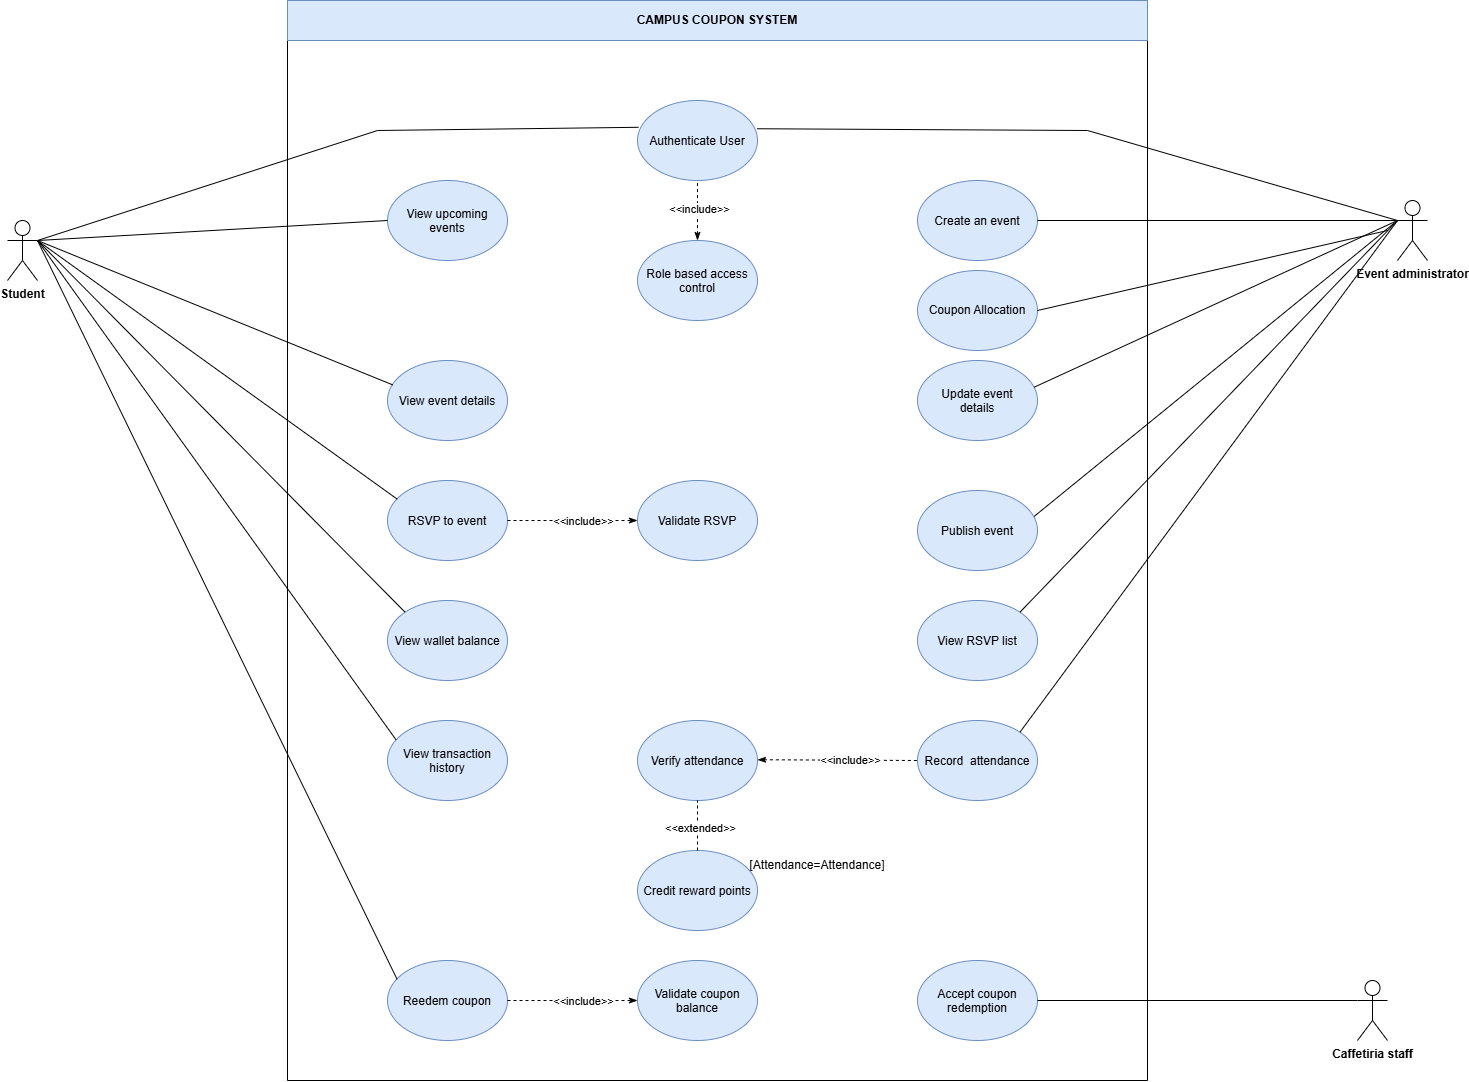

The diagram above was exported from draw.io. Its source (the exported page's mxGraphModel, read from the mxfile embedded in the PNG):
<mxGraphModel dx="2241" dy="743" grid="1" gridSize="10" guides="1" tooltips="1" connect="1" arrows="1" fold="1" page="1" pageScale="1" pageWidth="827" pageHeight="1169" math="0" shadow="0">
  <root>
    <mxCell id="0" />
    <mxCell id="1" parent="0" />
    <mxCell id="khD9IUlJWGvGCsCOiAif-11" parent="1" style="swimlane;startSize=0;" value="" vertex="1">
      <mxGeometry height="1080" width="860" x="-30" y="80" as="geometry" />
    </mxCell>
    <mxCell id="khD9IUlJWGvGCsCOiAif-12" parent="khD9IUlJWGvGCsCOiAif-11" style="text;html=1;whiteSpace=wrap;strokeColor=#6c8ebf;fillColor=#dae8fc;align=center;verticalAlign=middle;rounded=0;" value="&lt;b&gt;CAMPUS COUPON SYSTEM&lt;/b&gt;" vertex="1">
      <mxGeometry height="40" width="860" as="geometry" />
    </mxCell>
    <mxCell id="khD9IUlJWGvGCsCOiAif-13" parent="khD9IUlJWGvGCsCOiAif-11" style="ellipse;whiteSpace=wrap;html=1;shapeInside=1;fillColor=#dae8fc;strokeColor=#6c8ebf;" value="Authenticate User" vertex="1">
      <mxGeometry height="80" width="120" x="350" y="100" as="geometry" />
    </mxCell>
    <mxCell id="khD9IUlJWGvGCsCOiAif-14" parent="khD9IUlJWGvGCsCOiAif-11" style="ellipse;whiteSpace=wrap;html=1;shapeInside=1;fillColor=#dae8fc;strokeColor=#6c8ebf;" value="Role based access control" vertex="1">
      <mxGeometry height="80" width="120" x="350" y="240" as="geometry" />
    </mxCell>
    <mxCell id="khD9IUlJWGvGCsCOiAif-15" parent="khD9IUlJWGvGCsCOiAif-11" style="ellipse;whiteSpace=wrap;html=1;shapeInside=1;fillColor=#dae8fc;strokeColor=#6c8ebf;" value="View upcoming events" vertex="1">
      <mxGeometry height="80" width="120" x="100" y="180" as="geometry" />
    </mxCell>
    <mxCell id="khD9IUlJWGvGCsCOiAif-16" parent="khD9IUlJWGvGCsCOiAif-11" style="ellipse;whiteSpace=wrap;html=1;shapeInside=1;fillColor=#dae8fc;strokeColor=#6c8ebf;" value="View event details" vertex="1">
      <mxGeometry height="80" width="120" x="100" y="360" as="geometry" />
    </mxCell>
    <mxCell id="khD9IUlJWGvGCsCOiAif-17" parent="khD9IUlJWGvGCsCOiAif-11" style="ellipse;whiteSpace=wrap;html=1;shapeInside=1;fillColor=#dae8fc;strokeColor=#6c8ebf;" value="RSVP to event" vertex="1">
      <mxGeometry height="80" width="120" x="100" y="480" as="geometry" />
    </mxCell>
    <mxCell id="khD9IUlJWGvGCsCOiAif-18" parent="khD9IUlJWGvGCsCOiAif-11" style="ellipse;whiteSpace=wrap;html=1;shapeInside=1;fillColor=#dae8fc;strokeColor=#6c8ebf;" value="View wallet balance" vertex="1">
      <mxGeometry height="80" width="120" x="100" y="600" as="geometry" />
    </mxCell>
    <mxCell id="khD9IUlJWGvGCsCOiAif-19" parent="khD9IUlJWGvGCsCOiAif-11" style="ellipse;whiteSpace=wrap;html=1;shapeInside=1;fillColor=#dae8fc;strokeColor=#6c8ebf;" value="View transaction history" vertex="1">
      <mxGeometry height="80" width="120" x="100" y="720" as="geometry" />
    </mxCell>
    <mxCell id="khD9IUlJWGvGCsCOiAif-20" parent="khD9IUlJWGvGCsCOiAif-11" style="ellipse;whiteSpace=wrap;html=1;shapeInside=1;fillColor=#dae8fc;strokeColor=#6c8ebf;" value="Reedem coupon" vertex="1">
      <mxGeometry height="80" width="120" x="100" y="960" as="geometry" />
    </mxCell>
    <mxCell id="khD9IUlJWGvGCsCOiAif-21" parent="khD9IUlJWGvGCsCOiAif-11" style="ellipse;whiteSpace=wrap;html=1;shapeInside=1;fillColor=#dae8fc;strokeColor=#6c8ebf;" value="Validate RSVP" vertex="1">
      <mxGeometry height="80" width="120" x="350" y="480" as="geometry" />
    </mxCell>
    <mxCell id="khD9IUlJWGvGCsCOiAif-30" edge="1" parent="khD9IUlJWGvGCsCOiAif-11" source="khD9IUlJWGvGCsCOiAif-14" style="endArrow=none;dashed=1;html=1;rounded=0;exitX=0.5;exitY=0;exitDx=0;exitDy=0;endFill=0;startArrow=classicThin;startFill=1;" value="">
      <mxGeometry height="50" relative="1" width="50" as="geometry">
        <mxPoint x="360" y="230" as="sourcePoint" />
        <mxPoint x="410" y="180" as="targetPoint" />
      </mxGeometry>
    </mxCell>
    <mxCell id="khD9IUlJWGvGCsCOiAif-31" connectable="0" parent="khD9IUlJWGvGCsCOiAif-30" style="edgeLabel;html=1;align=center;verticalAlign=middle;resizable=0;points=[];" value="&amp;lt;&amp;lt;include&amp;gt;&amp;gt;" vertex="1">
      <mxGeometry relative="1" x="0.0795" y="-1" as="geometry">
        <mxPoint as="offset" />
      </mxGeometry>
    </mxCell>
    <mxCell id="khD9IUlJWGvGCsCOiAif-32" edge="1" parent="khD9IUlJWGvGCsCOiAif-11" style="endArrow=classicThin;dashed=1;html=1;rounded=0;entryX=0;entryY=0.5;entryDx=0;entryDy=0;endFill=1;" target="khD9IUlJWGvGCsCOiAif-21" value="">
      <mxGeometry height="50" relative="1" width="50" as="geometry">
        <mxPoint x="220" y="520" as="sourcePoint" />
        <mxPoint x="270" y="470" as="targetPoint" />
      </mxGeometry>
    </mxCell>
    <mxCell id="khD9IUlJWGvGCsCOiAif-33" connectable="0" parent="khD9IUlJWGvGCsCOiAif-32" style="edgeLabel;html=1;align=center;verticalAlign=middle;resizable=0;points=[];" value="&amp;lt;&amp;lt;include&amp;gt;&amp;gt;" vertex="1">
      <mxGeometry relative="1" x="0.1574" as="geometry">
        <mxPoint as="offset" />
      </mxGeometry>
    </mxCell>
    <mxCell id="khD9IUlJWGvGCsCOiAif-34" parent="khD9IUlJWGvGCsCOiAif-11" style="ellipse;whiteSpace=wrap;html=1;shapeInside=1;fillColor=#dae8fc;strokeColor=#6c8ebf;" value="Validate coupon balance" vertex="1">
      <mxGeometry height="80" width="120" x="350" y="960" as="geometry" />
    </mxCell>
    <mxCell id="khD9IUlJWGvGCsCOiAif-35" edge="1" parent="khD9IUlJWGvGCsCOiAif-11" style="endArrow=classicThin;dashed=1;html=1;rounded=0;entryX=0;entryY=0.5;entryDx=0;entryDy=0;endFill=1;exitX=1;exitY=0.5;exitDx=0;exitDy=0;" target="khD9IUlJWGvGCsCOiAif-34" value="">
      <mxGeometry height="50" relative="1" width="50" as="geometry">
        <mxPoint x="220" y="999.9999999999998" as="sourcePoint" />
        <mxPoint x="370" y="999.23" as="targetPoint" />
      </mxGeometry>
    </mxCell>
    <mxCell id="khD9IUlJWGvGCsCOiAif-36" connectable="0" parent="khD9IUlJWGvGCsCOiAif-35" style="edgeLabel;html=1;align=center;verticalAlign=middle;resizable=0;points=[];" value="&amp;lt;&amp;lt;include&amp;gt;&amp;gt;" vertex="1">
      <mxGeometry relative="1" x="0.1574" as="geometry">
        <mxPoint as="offset" />
      </mxGeometry>
    </mxCell>
    <mxCell id="khD9IUlJWGvGCsCOiAif-37" parent="khD9IUlJWGvGCsCOiAif-11" style="ellipse;whiteSpace=wrap;html=1;shapeInside=1;fillColor=#dae8fc;strokeColor=#6c8ebf;" value="Create an event" vertex="1">
      <mxGeometry height="80" width="120" x="630" y="180" as="geometry" />
    </mxCell>
    <mxCell id="khD9IUlJWGvGCsCOiAif-38" parent="khD9IUlJWGvGCsCOiAif-11" style="ellipse;whiteSpace=wrap;html=1;shapeInside=1;fillColor=#dae8fc;strokeColor=#6c8ebf;" value="Update event details" vertex="1">
      <mxGeometry height="80" width="120" x="630" y="360" as="geometry" />
    </mxCell>
    <mxCell id="khD9IUlJWGvGCsCOiAif-39" parent="khD9IUlJWGvGCsCOiAif-11" style="ellipse;whiteSpace=wrap;html=1;shapeInside=1;fillColor=#dae8fc;strokeColor=#6c8ebf;" value="Publish event" vertex="1">
      <mxGeometry height="80" width="120" x="630" y="490" as="geometry" />
    </mxCell>
    <mxCell id="khD9IUlJWGvGCsCOiAif-40" parent="khD9IUlJWGvGCsCOiAif-11" style="ellipse;whiteSpace=wrap;html=1;shapeInside=1;fillColor=#dae8fc;strokeColor=#6c8ebf;" value="View RSVP list" vertex="1">
      <mxGeometry height="80" width="120" x="630" y="600" as="geometry" />
    </mxCell>
    <mxCell id="khD9IUlJWGvGCsCOiAif-41" parent="khD9IUlJWGvGCsCOiAif-11" style="ellipse;whiteSpace=wrap;html=1;shapeInside=1;fillColor=#dae8fc;strokeColor=#6c8ebf;" value="Record&amp;nbsp; attendance" vertex="1">
      <mxGeometry height="80" width="120" x="630" y="720" as="geometry" />
    </mxCell>
    <mxCell id="khD9IUlJWGvGCsCOiAif-42" parent="khD9IUlJWGvGCsCOiAif-11" style="ellipse;whiteSpace=wrap;html=1;shapeInside=1;fillColor=#dae8fc;strokeColor=#6c8ebf;" value="Verify attendance" vertex="1">
      <mxGeometry height="80" width="120" x="350" y="720" as="geometry" />
    </mxCell>
    <mxCell id="khD9IUlJWGvGCsCOiAif-43" edge="1" parent="khD9IUlJWGvGCsCOiAif-11" style="endArrow=none;dashed=1;html=1;rounded=0;entryX=0;entryY=0.5;entryDx=0;entryDy=0;endFill=0;startArrow=classicThin;startFill=1;" target="khD9IUlJWGvGCsCOiAif-41" value="">
      <mxGeometry height="50" relative="1" width="50" as="geometry">
        <mxPoint x="470" y="759.23" as="sourcePoint" />
        <mxPoint x="600" y="759.23" as="targetPoint" />
      </mxGeometry>
    </mxCell>
    <mxCell id="khD9IUlJWGvGCsCOiAif-44" connectable="0" parent="khD9IUlJWGvGCsCOiAif-43" style="edgeLabel;html=1;align=center;verticalAlign=middle;resizable=0;points=[];" value="&amp;lt;&amp;lt;include&amp;gt;&amp;gt;" vertex="1">
      <mxGeometry relative="1" x="0.1574" as="geometry">
        <mxPoint as="offset" />
      </mxGeometry>
    </mxCell>
    <mxCell id="khD9IUlJWGvGCsCOiAif-45" parent="khD9IUlJWGvGCsCOiAif-11" style="ellipse;whiteSpace=wrap;html=1;shapeInside=1;fillColor=#dae8fc;strokeColor=#6c8ebf;" value="Credit reward points" vertex="1">
      <mxGeometry height="80" width="120" x="350" y="850" as="geometry" />
    </mxCell>
    <mxCell id="khD9IUlJWGvGCsCOiAif-46" edge="1" parent="khD9IUlJWGvGCsCOiAif-11" source="khD9IUlJWGvGCsCOiAif-45" style="endArrow=none;dashed=1;html=1;rounded=0;exitX=0.5;exitY=0;exitDx=0;exitDy=0;" value="">
      <mxGeometry height="50" relative="1" width="50" as="geometry">
        <mxPoint x="360" y="850" as="sourcePoint" />
        <mxPoint x="410" y="800" as="targetPoint" />
      </mxGeometry>
    </mxCell>
    <mxCell id="khD9IUlJWGvGCsCOiAif-47" connectable="0" parent="khD9IUlJWGvGCsCOiAif-46" style="edgeLabel;html=1;align=center;verticalAlign=middle;resizable=0;points=[];" value="&amp;lt;&amp;lt;extended&amp;gt;&amp;gt;" vertex="1">
      <mxGeometry relative="1" x="-0.08" y="-2" as="geometry">
        <mxPoint as="offset" />
      </mxGeometry>
    </mxCell>
    <mxCell id="khD9IUlJWGvGCsCOiAif-48" parent="khD9IUlJWGvGCsCOiAif-11" style="text;html=1;whiteSpace=wrap;strokeColor=none;fillColor=none;align=center;verticalAlign=middle;rounded=0;" value="[Attendance=Attendance]" vertex="1">
      <mxGeometry height="30" width="60" x="500" y="850" as="geometry" />
    </mxCell>
    <mxCell id="khD9IUlJWGvGCsCOiAif-49" parent="khD9IUlJWGvGCsCOiAif-11" style="ellipse;whiteSpace=wrap;html=1;shapeInside=1;fillColor=#dae8fc;strokeColor=#6c8ebf;" value="Accept coupon redemption" vertex="1">
      <mxGeometry height="80" width="120" x="630" y="960" as="geometry" />
    </mxCell>
    <mxCell id="GhvYby7kWxNho3FgcDfG-1" parent="khD9IUlJWGvGCsCOiAif-11" style="ellipse;whiteSpace=wrap;html=1;shapeInside=1;fillColor=#dae8fc;strokeColor=#6c8ebf;" value="" vertex="1">
      <mxGeometry height="80" width="120" x="630" y="270" as="geometry" />
    </mxCell>
    <mxCell id="GhvYby7kWxNho3FgcDfG-2" parent="khD9IUlJWGvGCsCOiAif-11" style="text;html=1;whiteSpace=wrap;strokeColor=none;fillColor=none;align=center;verticalAlign=middle;rounded=0;" value="Coupon Allocation" vertex="1">
      <mxGeometry height="30" width="110" x="635" y="295" as="geometry" />
    </mxCell>
    <mxCell id="khD9IUlJWGvGCsCOiAif-22" parent="1" style="shape=umlActor;verticalLabelPosition=bottom;verticalAlign=top;html=1;outlineConnect=0;" value="&lt;b&gt;Student&lt;/b&gt;" vertex="1">
      <mxGeometry height="60" width="30" x="-310" y="300" as="geometry" />
    </mxCell>
    <mxCell id="khD9IUlJWGvGCsCOiAif-23" edge="1" parent="1" source="khD9IUlJWGvGCsCOiAif-13" style="endArrow=none;html=1;rounded=0;entryX=1;entryY=0.3333333333333333;entryDx=0;entryDy=0;entryPerimeter=0;exitX=0.008;exitY=0.335;exitDx=0;exitDy=0;exitPerimeter=0;" target="khD9IUlJWGvGCsCOiAif-22" value="">
      <mxGeometry height="50" relative="1" width="50" as="geometry">
        <Array as="points">
          <mxPoint x="60" y="210" />
          <mxPoint x="-280" y="320" />
        </Array>
        <mxPoint x="300" y="210" as="sourcePoint" />
        <mxPoint x="-230" y="270" as="targetPoint" />
      </mxGeometry>
    </mxCell>
    <mxCell id="khD9IUlJWGvGCsCOiAif-24" edge="1" parent="1" style="endArrow=none;html=1;rounded=0;entryX=0;entryY=0.5;entryDx=0;entryDy=0;" target="khD9IUlJWGvGCsCOiAif-15" value="">
      <mxGeometry height="50" relative="1" width="50" as="geometry">
        <Array as="points">
          <mxPoint x="70" y="300" />
        </Array>
        <mxPoint x="-280" y="320" as="sourcePoint" />
        <mxPoint x="-230" y="270" as="targetPoint" />
      </mxGeometry>
    </mxCell>
    <mxCell id="khD9IUlJWGvGCsCOiAif-25" edge="1" parent="1" style="endArrow=none;html=1;rounded=0;entryX=0.044;entryY=0.305;entryDx=0;entryDy=0;entryPerimeter=0;" target="khD9IUlJWGvGCsCOiAif-16" value="">
      <mxGeometry height="50" relative="1" width="50" as="geometry">
        <Array as="points" />
        <mxPoint x="-280" y="320" as="sourcePoint" />
        <mxPoint x="70" y="460" as="targetPoint" />
      </mxGeometry>
    </mxCell>
    <mxCell id="khD9IUlJWGvGCsCOiAif-26" edge="1" parent="1" style="endArrow=none;html=1;rounded=0;entryX=0.082;entryY=0.234;entryDx=0;entryDy=0;entryPerimeter=0;" target="khD9IUlJWGvGCsCOiAif-17" value="">
      <mxGeometry height="50" relative="1" width="50" as="geometry">
        <Array as="points" />
        <mxPoint x="-280" y="320" as="sourcePoint" />
        <mxPoint x="70" y="570" as="targetPoint" />
      </mxGeometry>
    </mxCell>
    <mxCell id="khD9IUlJWGvGCsCOiAif-27" edge="1" parent="1" style="endArrow=none;html=1;rounded=0;entryX=0;entryY=0;entryDx=0;entryDy=0;" target="khD9IUlJWGvGCsCOiAif-18" value="">
      <mxGeometry height="50" relative="1" width="50" as="geometry">
        <Array as="points" />
        <mxPoint x="-280" y="320" as="sourcePoint" />
        <mxPoint x="-230" y="270" as="targetPoint" />
      </mxGeometry>
    </mxCell>
    <mxCell id="khD9IUlJWGvGCsCOiAif-28" edge="1" parent="1" style="endArrow=none;html=1;rounded=0;entryX=0.071;entryY=0.241;entryDx=0;entryDy=0;entryPerimeter=0;" target="khD9IUlJWGvGCsCOiAif-19" value="">
      <mxGeometry height="50" relative="1" width="50" as="geometry">
        <Array as="points" />
        <mxPoint x="-280" y="320" as="sourcePoint" />
        <mxPoint x="-230" y="270" as="targetPoint" />
      </mxGeometry>
    </mxCell>
    <mxCell id="khD9IUlJWGvGCsCOiAif-29" edge="1" parent="1" style="endArrow=none;html=1;rounded=0;entryX=0.08;entryY=0.235;entryDx=0;entryDy=0;entryPerimeter=0;" target="khD9IUlJWGvGCsCOiAif-20" value="">
      <mxGeometry height="50" relative="1" width="50" as="geometry">
        <Array as="points" />
        <mxPoint x="-280" y="320" as="sourcePoint" />
        <mxPoint x="80" y="940" as="targetPoint" />
      </mxGeometry>
    </mxCell>
    <mxCell id="khD9IUlJWGvGCsCOiAif-50" parent="1" style="shape=umlActor;verticalLabelPosition=bottom;verticalAlign=top;html=1;outlineConnect=0;" value="&lt;b&gt;Caffetiria staff&lt;/b&gt;" vertex="1">
      <mxGeometry height="60" width="30" x="1040" y="1060" as="geometry" />
    </mxCell>
    <mxCell id="khD9IUlJWGvGCsCOiAif-51" edge="1" parent="1" style="endArrow=none;html=1;rounded=0;entryX=1;entryY=0.5;entryDx=0;entryDy=0;" target="khD9IUlJWGvGCsCOiAif-49" value="">
      <mxGeometry height="50" relative="1" width="50" as="geometry">
        <mxPoint x="1040" y="1080" as="sourcePoint" />
        <mxPoint x="1090" y="1030" as="targetPoint" />
      </mxGeometry>
    </mxCell>
    <mxCell id="khD9IUlJWGvGCsCOiAif-52" parent="1" style="shape=umlActor;verticalLabelPosition=bottom;verticalAlign=top;html=1;outlineConnect=0;" value="&lt;b&gt;Event administrator&lt;/b&gt;" vertex="1">
      <mxGeometry height="60" width="30" x="1080" y="280" as="geometry" />
    </mxCell>
    <mxCell id="khD9IUlJWGvGCsCOiAif-53" edge="1" parent="1" style="endArrow=none;html=1;rounded=0;entryX=1;entryY=0.5;entryDx=0;entryDy=0;" target="khD9IUlJWGvGCsCOiAif-37" value="">
      <mxGeometry height="50" relative="1" width="50" as="geometry">
        <mxPoint x="1080" y="300" as="sourcePoint" />
        <mxPoint x="1130" y="250" as="targetPoint" />
      </mxGeometry>
    </mxCell>
    <mxCell id="khD9IUlJWGvGCsCOiAif-54" edge="1" parent="1" style="endArrow=none;html=1;rounded=0;entryX=0.997;entryY=0.353;entryDx=0;entryDy=0;entryPerimeter=0;" target="khD9IUlJWGvGCsCOiAif-13" value="">
      <mxGeometry height="50" relative="1" width="50" as="geometry">
        <Array as="points">
          <mxPoint x="770" y="210" />
        </Array>
        <mxPoint x="1080" y="300" as="sourcePoint" />
        <mxPoint x="1130" y="250" as="targetPoint" />
      </mxGeometry>
    </mxCell>
    <mxCell id="khD9IUlJWGvGCsCOiAif-55" edge="1" parent="1" source="khD9IUlJWGvGCsCOiAif-38" style="endArrow=none;html=1;rounded=0;exitX=0.972;exitY=0.334;exitDx=0;exitDy=0;exitPerimeter=0;" value="">
      <mxGeometry height="50" relative="1" width="50" as="geometry">
        <mxPoint x="1030" y="350" as="sourcePoint" />
        <mxPoint x="1080" y="300" as="targetPoint" />
      </mxGeometry>
    </mxCell>
    <mxCell id="khD9IUlJWGvGCsCOiAif-56" edge="1" parent="1" source="khD9IUlJWGvGCsCOiAif-39" style="endArrow=none;html=1;rounded=0;exitX=0.972;exitY=0.324;exitDx=0;exitDy=0;exitPerimeter=0;" value="">
      <mxGeometry height="50" relative="1" width="50" as="geometry">
        <mxPoint x="1030" y="350" as="sourcePoint" />
        <mxPoint x="1080" y="300" as="targetPoint" />
      </mxGeometry>
    </mxCell>
    <mxCell id="khD9IUlJWGvGCsCOiAif-57" edge="1" parent="1" source="khD9IUlJWGvGCsCOiAif-40" style="endArrow=none;html=1;rounded=0;exitX=1;exitY=0;exitDx=0;exitDy=0;" value="">
      <mxGeometry height="50" relative="1" width="50" as="geometry">
        <mxPoint x="1030" y="350" as="sourcePoint" />
        <mxPoint x="1080" y="300" as="targetPoint" />
      </mxGeometry>
    </mxCell>
    <mxCell id="khD9IUlJWGvGCsCOiAif-58" edge="1" parent="1" source="khD9IUlJWGvGCsCOiAif-41" style="endArrow=none;html=1;rounded=0;exitX=1;exitY=0;exitDx=0;exitDy=0;" value="">
      <mxGeometry height="50" relative="1" width="50" as="geometry">
        <mxPoint x="1030" y="350" as="sourcePoint" />
        <mxPoint x="1080" y="300" as="targetPoint" />
      </mxGeometry>
    </mxCell>
    <mxCell id="GhvYby7kWxNho3FgcDfG-3" edge="1" parent="1" source="GhvYby7kWxNho3FgcDfG-1" style="endArrow=none;html=1;rounded=0;exitX=1;exitY=0.5;exitDx=0;exitDy=0;" value="">
      <mxGeometry height="50" relative="1" width="50" as="geometry">
        <mxPoint x="410" y="590" as="sourcePoint" />
        <mxPoint x="1070" y="310" as="targetPoint" />
      </mxGeometry>
    </mxCell>
  </root>
</mxGraphModel>